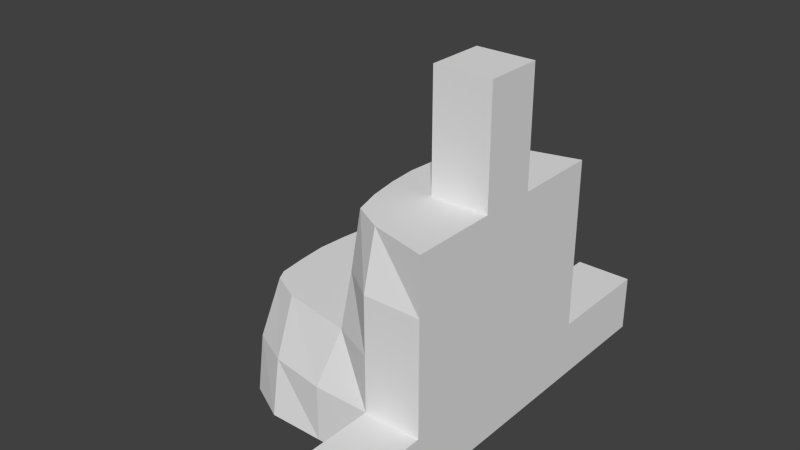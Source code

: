 # Source: ModuleCorner.blend  (saved by Blender 2.70.0; exported with 4.5.12 LTS)
import bpy
from mathutils import Matrix  # noqa: F401  (used for matrix-valued properties, if any)

bpy.ops.wm.read_factory_settings(use_empty=True)
scene = bpy.context.scene
scene.name = 'Scene'

# ---- collections
col_collection_1 = bpy.data.collections.new('Collection 1'); scene.collection.children.link(col_collection_1)

# ---- materials (node trees are filled in below, after node groups)
mat_material = bpy.data.materials.new('Material')
mat_material.alpha_threshold = 0.0
mat_material.use_transparent_shadow = False
mat_material.roughness = 0.5
mat_material.line_color = (0.0, 0.0, 0.0, 1.0)

# ---- material node trees

# ---- world
world_world = bpy.data.worlds.new('World'); scene.world = world_world
world_world.color = (0.05088, 0.05088, 0.05088)
world_world.use_sun_shadow = False
world_world.sun_shadow_jitter_overblur = 0.0
world_world.cycles.sampling_method = 'MANUAL'
world_world.cycles.sample_map_resolution = 256

# ---- meshes
me_cube = bpy.data.meshes.new('Cube')
me_cube.from_pydata([(1.0, 1.0, -1.0), (1.0, -1.0, -1.0), (-0.8522, -0.8209, -1.0), (-0.8522, 0.8209, -1.0), (1.0, 1.0, 1.0), (1.0, -1.0, 1.0), (-0.5, -0.4971, 0.0), (-0.8238, -0.5, 0.0), (1.0, -5.96e-08, -1.0), (-1.0, 2.98e-07, -1.0), (1.0, -5.364e-07, 1.0), (-3.278e-07, -0.5, 0.00091), (1.788e-07, 1.0, -1.0), (0.0, -1.0, -1.0), (0.2413, 0.7331, 1.0), (0.2413, -0.7331, 1.0), (5.96e-08, 1.192e-07, -1.0), (0.1091, -1.788e-07, 1.0), (1.0, -0.5, -1.0), (1.0, -0.5, 1.0), (-1.0, -0.5, -1.0), (-0.5, 0.001955, 0.0), (2.98e-08, -0.5, -1.0), (0.1706, -0.5, 1.0), (0.5, -3.576e-07, 1.0), (0.5, 1.0, -1.0), (0.5, -1.0, -1.0), (0.5, 0.8738, 1.0), (0.5, -0.8738, 1.0), (0.5, 2.98e-08, -1.0), (0.5, -0.5, -1.0), (0.5, -0.5, 1.0), (-0.5, 1.0, -1.0), (-0.5, -1.0, -1.0), (0.2009, 0.7955, 0.506), (0.0545, 0.25, 0.5005), (-0.5, 2.086e-07, -1.0), (0.0545, -1.788e-07, 0.5005), (-0.5, -0.5, -1.0), (0.1197, -0.5, 0.5005), (-1.0, 0.5, -1.0), (-1.192e-07, -1.788e-07, 0.00091), (1.0, 0.5, -1.0), (1.0, 0.5, 1.0), (1.192e-07, 0.5, -1.0), (0.1706, 0.5, 1.0), (0.5, 0.5, -1.0), (0.5, 0.5, 1.0), (-0.5, 0.5, -1.0), (0.1197, 0.5, 0.5005), (1.0, 1.0, 0.0), (1.0, -1.0, 0.0), (-0.7714, -0.5966, 0.0), (-0.7714, 0.6005, 0.0), (1.0, -2.98e-07, 0.0), (-0.8733, 2.384e-07, 0.0), (0.1292, -0.8445, 0.00091), (0.1292, 0.8445, 0.00091), (1.0, -0.5, 0.0), (0.5, -1.0, 0.0), (0.5, 1.0, 0.0), (-0.5, -0.732, 0.0), (-0.5, 0.732, 0.0), (-0.8238, 0.5, 0.0), (1.0, 0.5, 0.0), (1.0, 1.0, 0.506), (1.0, -1.0, 0.506), (-2.98e-08, 0.25, 0.00091), (2.086e-07, 0.501, 0.0), (0.5, 1.0, 0.506), (1.0, -4.187e-07, 0.506), (0.2009, -0.7955, 0.506), (1.0, -0.5, 0.506), (0.5, -1.0, 0.506), (1.0, 0.5, 0.506), (1.0, -1.788e-07, -0.5), (-1.0, 2.682e-07, -0.5), (-1.341e-07, -1.0, -0.5), (1.0, -0.5, -0.5), (-1.0, -0.5, -0.5), (0.5, -1.0, -0.5), (-0.5, -0.9208, -0.5), (-1.0, 0.5, -0.5), (1.0, 0.5, -0.5), (1.0, 1.0, -0.5), (1.0, -1.0, -0.5), (-0.8467, -0.7545, -0.5), (-0.8467, 0.7545, -0.5), (1.937e-07, 1.0, -0.5), (0.5, 1.0, -0.5), (-0.5, 0.9208, -0.5), (0.1278, 0.25, 1.0), (0.5, 0.25, 1.0), (-1.0, 0.25, -1.0), (1.0, 0.25, -1.0), (1.0, 0.25, 1.0), (8.941e-08, 0.25, -1.0), (0.5, 0.25, -1.0), (-0.5, 0.25, -1.0), (1.0, 0.25, 0.0), (-0.8547, 0.25, 0.0), (1.0, 0.25, 0.506), (1.0, 0.25, -0.5), (-1.0, 0.25, -0.5), (4.47e-08, -0.25, -1.0), (1.0, -0.25, -1.0), (1.0, -0.25, 1.0), (-1.0, -0.25, -1.0), (0.0545, -0.25, 0.5005), (0.1278, -0.25, 1.0), (0.5, -0.25, -1.0), (0.5, -0.25, 1.0), (-0.5, -0.25, -1.0), (-2.235e-07, -0.25, 0.00091), (-0.8547, -0.2476, 0.0), (1.0, -0.25, 0.0), (1.0, -0.25, 0.506), (-1.0, -0.25, -0.5), (1.0, -0.25, -0.5), (1.0, -5.364e-07, 2.001), (0.5, -3.576e-07, 2.001), (0.5, 0.25, 2.001), (1.0, 0.25, 2.001), (1.0, -0.25, 2.001), (0.5, -0.25, 2.001), (1.0, 1.985, -1.0), (0.5, 1.985, -1.0), (1.0, 1.985, -0.5), (0.5, 1.985, -0.5), (1.0, -1.994, -1.0), (0.5, -1.994, -1.0), (0.5, -1.994, -0.5), (1.0, -1.994, -0.5), (-0.5, -0.2476, 0.0), (-0.5, 0.501, 0.0), (-0.5, 0.2515, 0.0)], [], [(38, 33, 2, 20), (72, 19, 5, 66), (90, 32, 3, 87), (98, 36, 9, 93), (27, 69, 34, 14), (101, 95, 10, 70), (68, 134, 135, 67), (30, 26, 13, 22), (31, 23, 15, 28), (73, 28, 15, 71), (89, 25, 12, 88), (97, 29, 16, 96), (92, 91, 17, 24), (112, 38, 20, 107), (67, 135, 21, 41), (116, 106, 19, 72), (110, 30, 22, 104), (111, 109, 23, 31), (18, 1, 26, 30), (19, 31, 28, 5), (66, 5, 28, 73), (89, 84, 127, 128), (94, 8, 29, 97), (24, 111, 124, 120), (105, 18, 30, 110), (106, 111, 31, 19), (22, 13, 33, 38), (133, 114, 7, 6), (37, 35, 67, 41), (88, 12, 32, 90), (96, 16, 36, 98), (23, 109, 108, 39), (104, 22, 38, 112), (45, 14, 34, 49), (32, 48, 40, 3), (65, 4, 43, 74), (25, 46, 44, 12), (27, 14, 45, 47), (0, 42, 46, 25), (4, 27, 47, 43), (12, 44, 48, 32), (78, 58, 51, 85), (81, 61, 52, 86), (82, 63, 53, 87), (11, 6, 61, 56), (102, 99, 54, 75), (117, 114, 55, 76), (80, 59, 56, 77), (57, 62, 134, 68), (118, 115, 58, 78), (85, 51, 59, 80), (65, 50, 60, 69), (77, 56, 61, 81), (41, 21, 133, 113), (103, 100, 63, 82), (84, 50, 64, 83), (58, 72, 66, 51), (113, 133, 6, 11), (99, 101, 70, 54), (108, 37, 41, 113), (59, 73, 71, 56), (115, 116, 72, 58), (109, 17, 37, 108), (51, 66, 73, 59), (6, 7, 52, 61), (50, 65, 74, 64), (49, 34, 57, 68), (4, 65, 69, 27), (39, 108, 113, 11), (62, 90, 87, 53), (60, 89, 88, 57), (50, 84, 89, 60), (57, 88, 90, 62), (18, 78, 85, 1), (33, 81, 86, 2), (40, 82, 87, 3), (94, 102, 75, 8), (107, 117, 76, 9), (26, 80, 77, 13), (105, 118, 78, 18), (2, 86, 79, 20), (85, 80, 131, 132), (13, 77, 81, 33), (93, 103, 82, 40), (0, 84, 83, 42), (48, 98, 93, 40), (74, 43, 95, 101), (46, 97, 96, 44), (47, 45, 91, 92), (42, 94, 97, 46), (43, 47, 92, 95), (44, 96, 98, 48), (17, 91, 35, 37), (79, 7, 114, 117), (83, 64, 99, 102), (76, 55, 100, 103), (64, 74, 101, 99), (35, 49, 68, 67), (42, 83, 102, 94), (9, 76, 103, 93), (86, 52, 7, 79), (36, 112, 107, 9), (69, 60, 57, 34), (70, 10, 106, 116), (29, 110, 104, 16), (24, 17, 109, 111), (8, 105, 110, 29), (111, 106, 123, 124), (16, 104, 112, 36), (91, 45, 49, 35), (75, 54, 115, 118), (15, 23, 39, 71), (54, 70, 116, 115), (20, 79, 117, 107), (8, 75, 118, 105), (122, 121, 120, 119), (119, 120, 124, 123), (95, 92, 121, 122), (10, 95, 122, 119), (92, 24, 120, 121), (106, 10, 119, 123), (127, 125, 126, 128), (25, 89, 128, 126), (84, 0, 125, 127), (0, 25, 126, 125), (129, 132, 131, 130), (1, 85, 132, 129), (80, 26, 130, 131), (26, 1, 129, 130), (71, 39, 11, 56), (62, 53, 63, 134), (134, 63, 100, 135), (21, 55, 114, 133), (135, 100, 55, 21)])
_uv = me_cube.uv_layers.new(name='UVMap')
_uv.uv.foreach_set('vector', [0.4168, 0.4168, 0.3335, 0.4168, 0.3335, 0.3335, 0.4168, 0.3335, 0.4168, 0.2499, 0.4168, 0.3331, 0.3335, 0.3331, 0.3335, 0.2499, 0.08343, 0.5832, 0.08343, 0.6665, 0.0001999, 0.6665, 0.0001998, 0.5832, 0.5416, 0.4168, 0.5, 0.4168, 0.5, 0.3335, 0.5416, 0.3335, 0.2499, 0.3335, 0.2499, 0.4168, 0.1667, 0.4168, 0.1667, 0.3335, 0.5416, 0.2499, 0.5416, 0.3331, 0.5, 0.3331, 0.5, 0.2499, 0.1667, 0.5, 0.08343, 0.5, 0.08343, 0.5, 0.1667, 0.5, 0.4168, 0.5832, 0.3335, 0.5832, 0.3335, 0.5, 0.4168, 0.5, 0.2499, 0.08343, 0.1667, 0.08343, 0.1667, 0.0001998, 0.2499, 0.0001998, 0.9166, 0.5832, 0.9166, 0.6665, 0.8333, 0.6665, 0.8333, 0.5832, 0.2499, 0.5832, 0.2499, 0.6665, 0.1667, 0.6665, 0.1667, 0.5832, 0.5416, 0.5832, 0.5, 0.5832, 0.5, 0.5, 0.5416, 0.5, 0.2499, 0.2083, 0.1667, 0.2083, 0.1667, 0.1667, 0.2499, 0.1667, 0.4584, 0.4168, 0.4168, 0.4168, 0.4168, 0.3335, 0.4584, 0.3335, 0.1667, 0.5, 0.08343, 0.5, 0.08343, 0.5, 0.1667, 0.5, 0.4584, 0.2499, 0.4584, 0.3331, 0.4168, 0.3331, 0.4168, 0.2499, 0.4584, 0.5832, 0.4168, 0.5832, 0.4168, 0.5, 0.4584, 0.5, 0.2499, 0.125, 0.1667, 0.125, 0.1667, 0.08343, 0.2499, 0.08343, 0.4168, 0.6665, 0.3335, 0.6665, 0.3335, 0.5832, 0.4168, 0.5832, 0.3331, 0.08343, 0.2499, 0.08343, 0.2499, 0.0001998, 0.3331, 0.0001998, 0.9998, 0.5832, 0.9998, 0.6665, 0.9166, 0.6665, 0.9166, 0.5832, 0.2499, 0.5832, 0.3331, 0.5832, 0.3331, 0.5832, 0.2499, 0.5832, 0.5416, 0.6665, 0.5, 0.6665, 0.5, 0.5832, 0.5416, 0.5832, 0.2499, 0.1667, 0.2499, 0.125, 0.2499, 0.125, 0.2499, 0.1667, 0.4584, 0.6665, 0.4168, 0.6665, 0.4168, 0.5832, 0.4584, 0.5832, 0.3331, 0.125, 0.2499, 0.125, 0.2499, 0.08343, 0.3331, 0.08343, 0.4168, 0.5, 0.3335, 0.5, 0.3335, 0.4168, 0.4168, 0.4168, 0.08343, 0.5, 0.0001998, 0.5, 0.0001998, 0.5, 0.08343, 0.5, 0.1667, 0.1667, 0.1667, 0.2083, 0.1667, 0.2083, 0.1667, 0.1667, 0.1667, 0.5832, 0.1667, 0.6665, 0.08343, 0.6665, 0.08343, 0.5832, 0.5416, 0.5, 0.5, 0.5, 0.5, 0.4168, 0.5416, 0.4168, 0.1667, 0.08343, 0.1667, 0.125, 0.1667, 0.125, 0.1667, 0.08343, 0.4584, 0.5, 0.4168, 0.5, 0.4168, 0.4168, 0.4584, 0.4168, 0.1667, 0.2499, 0.1667, 0.3331, 0.1667, 0.3331, 0.1667, 0.2499, 0.6665, 0.4168, 0.5832, 0.4168, 0.5832, 0.3335, 0.6665, 0.3335, 0.6665, 0.2499, 0.6665, 0.3331, 0.5832, 0.3331, 0.5832, 0.2499, 0.6665, 0.5832, 0.5832, 0.5832, 0.5832, 0.5, 0.6665, 0.5, 0.2499, 0.3331, 0.1667, 0.3331, 0.1667, 0.2499, 0.2499, 0.2499, 0.6665, 0.6665, 0.5832, 0.6665, 0.5832, 0.5832, 0.6665, 0.5832, 0.3331, 0.3331, 0.2499, 0.3331, 0.2499, 0.2499, 0.3331, 0.2499, 0.6665, 0.5, 0.5832, 0.5, 0.5832, 0.4168, 0.6665, 0.4168, 0.4168, 0.08343, 0.4168, 0.1667, 0.3335, 0.1667, 0.3335, 0.08343, 0.7501, 0.4168, 0.7501, 0.5, 0.6669, 0.5, 0.6669, 0.4168, 0.2499, 0.9166, 0.2499, 0.8333, 0.3331, 0.8333, 0.3331, 0.9166, 0.1667, 0.5, 0.08343, 0.5, 0.08343, 0.5, 0.1667, 0.5, 0.5416, 0.08343, 0.5416, 0.1667, 0.5, 0.1667, 0.5, 0.08343, 0.125, 0.9166, 0.125, 0.8333, 0.1667, 0.8333, 0.1667, 0.9166, 0.9166, 0.4168, 0.9166, 0.5, 0.8333, 0.5, 0.8333, 0.4168, 0.1667, 0.5, 0.08343, 0.5, 0.08343, 0.5, 0.1667, 0.5, 0.4584, 0.08343, 0.4584, 0.1667, 0.4168, 0.1667, 0.4168, 0.08343, 0.9998, 0.4168, 0.9998, 0.5, 0.9166, 0.5, 0.9166, 0.4168, 0.3331, 0.4168, 0.3331, 0.5, 0.2499, 0.5, 0.2499, 0.4168, 0.8333, 0.4168, 0.8333, 0.5, 0.7501, 0.5, 0.7501, 0.4168, 0.1667, 0.5, 0.08343, 0.5, 0.08343, 0.5, 0.1667, 0.5, 0.2083, 0.9166, 0.2083, 0.8333, 0.2499, 0.8333, 0.2499, 0.9166, 0.6665, 0.08343, 0.6665, 0.1667, 0.5832, 0.1667, 0.5832, 0.08343, 0.4168, 0.1667, 0.4168, 0.2499, 0.3335, 0.2499, 0.3335, 0.1667, 0.1667, 0.5, 0.08343, 0.5, 0.08343, 0.5, 0.1667, 0.5, 0.5416, 0.1667, 0.5416, 0.2499, 0.5, 0.2499, 0.5, 0.1667, 0.1667, 0.125, 0.1667, 0.1667, 0.1667, 0.1667, 0.1667, 0.125, 0.9166, 0.5, 0.9166, 0.5832, 0.8333, 0.5832, 0.8333, 0.5, 0.4584, 0.1667, 0.4584, 0.2499, 0.4168, 0.2499, 0.4168, 0.1667, 0.1667, 0.125, 0.1667, 0.1667, 0.1667, 0.1667, 0.1667, 0.125, 0.9998, 0.5, 0.9998, 0.5832, 0.9166, 0.5832, 0.9166, 0.5, 0.08343, 0.5, 0.0001998, 0.5, 0.0001998, 0.5, 0.08343, 0.5, 0.6665, 0.1667, 0.6665, 0.2499, 0.5832, 0.2499, 0.5832, 0.1667, 0.1667, 0.2499, 0.1667, 0.3331, 0.1667, 0.3331, 0.1667, 0.2499, 0.3331, 0.3335, 0.3331, 0.4168, 0.2499, 0.4168, 0.2499, 0.3335, 0.1667, 0.08343, 0.1667, 0.125, 0.1667, 0.125, 0.1667, 0.08343, 0.08343, 0.5, 0.08343, 0.5832, 0.0001998, 0.5832, 0.0001998, 0.5, 0.2499, 0.5, 0.2499, 0.5832, 0.1667, 0.5832, 0.1667, 0.5, 0.3331, 0.5, 0.3331, 0.5832, 0.2499, 0.5832, 0.2499, 0.5, 0.1667, 0.5, 0.1667, 0.5832, 0.08343, 0.5832, 0.08343, 0.5, 0.4168, 0.0001998, 0.4168, 0.08343, 0.3335, 0.08343, 0.3335, 0.0001998, 0.7501, 0.3335, 0.7501, 0.4168, 0.6669, 0.4168, 0.6669, 0.3335, 0.2499, 0.9998, 0.2499, 0.9166, 0.3331, 0.9166, 0.3331, 0.9998, 0.5416, 0.0001998, 0.5416, 0.08343, 0.5, 0.08343, 0.5, 0.0001998, 0.125, 0.9998, 0.125, 0.9166, 0.1667, 0.9166, 0.1667, 0.9998, 0.9166, 0.3335, 0.9166, 0.4168, 0.8333, 0.4168, 0.8333, 0.3335, 0.4584, 0.0001998, 0.4584, 0.08343, 0.4168, 0.08343, 0.4168, 0.0001998, 0.0001998, 0.9998, 0.0001998, 0.9166, 0.08343, 0.9166, 0.08343, 0.9998, 0.9998, 0.4168, 0.9166, 0.4168, 0.9166, 0.4168, 0.9998, 0.4168, 0.8333, 0.3335, 0.8333, 0.4168, 0.7501, 0.4168, 0.7501, 0.3335, 0.2083, 0.9998, 0.2083, 0.9166, 0.2499, 0.9166, 0.2499, 0.9998, 0.6665, 0.0001998, 0.6665, 0.08343, 0.5832, 0.08343, 0.5832, 0.0001998, 0.5832, 0.4168, 0.5416, 0.4168, 0.5416, 0.3335, 0.5832, 0.3335, 0.5832, 0.2499, 0.5832, 0.3331, 0.5416, 0.3331, 0.5416, 0.2499, 0.5832, 0.5832, 0.5416, 0.5832, 0.5416, 0.5, 0.5832, 0.5, 0.2499, 0.2499, 0.1667, 0.2499, 0.1667, 0.2083, 0.2499, 0.2083, 0.5832, 0.6665, 0.5416, 0.6665, 0.5416, 0.5832, 0.5832, 0.5832, 0.3331, 0.2499, 0.2499, 0.2499, 0.2499, 0.2083, 0.3331, 0.2083, 0.5832, 0.5, 0.5416, 0.5, 0.5416, 0.4168, 0.5832, 0.4168, 0.1667, 0.1667, 0.1667, 0.2083, 0.1667, 0.2083, 0.1667, 0.1667, 0.08343, 0.9166, 0.08343, 0.8333, 0.125, 0.8333, 0.125, 0.9166, 0.5832, 0.08343, 0.5832, 0.1667, 0.5416, 0.1667, 0.5416, 0.08343, 0.1667, 0.9166, 0.1667, 0.8333, 0.2083, 0.8333, 0.2083, 0.9166, 0.5832, 0.1667, 0.5832, 0.2499, 0.5416, 0.2499, 0.5416, 0.1667, 0.1667, 0.2083, 0.1667, 0.2499, 0.1667, 0.2499, 0.1667, 0.2083, 0.5832, 0.0001998, 0.5832, 0.08343, 0.5416, 0.08343, 0.5416, 0.0001998, 0.1667, 0.9998, 0.1667, 0.9166, 0.2083, 0.9166, 0.2083, 0.9998, 0.0001998, 0.9166, 0.0001998, 0.8333, 0.08343, 0.8333, 0.08343, 0.9166, 0.5, 0.4168, 0.4584, 0.4168, 0.4584, 0.3335, 0.5, 0.3335, 0.2499, 0.4168, 0.2499, 0.5, 0.1667, 0.5, 0.1667, 0.4168, 0.5, 0.2499, 0.5, 0.3331, 0.4584, 0.3331, 0.4584, 0.2499, 0.5, 0.5832, 0.4584, 0.5832, 0.4584, 0.5, 0.5, 0.5, 0.2499, 0.1667, 0.1667, 0.1667, 0.1667, 0.125, 0.2499, 0.125, 0.5, 0.6665, 0.4584, 0.6665, 0.4584, 0.5832, 0.5, 0.5832, 0.2499, 0.125, 0.3331, 0.125, 0.3331, 0.125, 0.2499, 0.125, 0.5, 0.5, 0.4584, 0.5, 0.4584, 0.4168, 0.5, 0.4168, 0.1667, 0.2083, 0.1667, 0.2499, 0.1667, 0.2499, 0.1667, 0.2083, 0.5, 0.08343, 0.5, 0.1667, 0.4584, 0.1667, 0.4584, 0.08343, 0.1667, 0.0001998, 0.1667, 0.08343, 0.1667, 0.08343, 0.1667, 0.0001998, 0.5, 0.1667, 0.5, 0.2499, 0.4584, 0.2499, 0.4584, 0.1667, 0.08343, 0.9998, 0.08343, 0.9166, 0.125, 0.9166, 0.125, 0.9998, 0.5, 0.0001998, 0.5, 0.08343, 0.4584, 0.08343, 0.4584, 0.0001998, 0.3331, 0.2083, 0.2499, 0.2083, 0.2499, 0.1667, 0.3331, 0.1667, 0.3331, 0.1667, 0.2499, 0.1667, 0.2499, 0.125, 0.3331, 0.125, 0.3331, 0.2083, 0.2499, 0.2083, 0.2499, 0.2083, 0.3331, 0.2083, 0.5, 0.3331, 0.5416, 0.3331, 0.5416, 0.3331, 0.5, 0.3331, 0.2499, 0.2083, 0.2499, 0.1667, 0.2499, 0.1667, 0.2499, 0.2083, 0.4584, 0.3331, 0.5, 0.3331, 0.5, 0.3331, 0.4584, 0.3331, 0.3331, 0.5832, 0.3331, 0.6665, 0.2499, 0.6665, 0.2499, 0.5832, 0.2499, 0.6665, 0.2499, 0.5832, 0.2499, 0.5832, 0.2499, 0.6665, 0.6665, 0.08343, 0.6665, 0.0001998, 0.6665, 0.0001998, 0.6665, 0.08343, 0.6665, 0.6665, 0.6665, 0.5832, 0.6665, 0.5832, 0.6665, 0.6665, 0.9998, 0.3335, 0.9998, 0.4168, 0.9166, 0.4168, 0.9166, 0.3335, 0.3335, 0.0001998, 0.3335, 0.08343, 0.3335, 0.08343, 0.3335, 0.0001998, 0.9166, 0.4168, 0.9166, 0.3335, 0.9166, 0.3335, 0.9166, 0.4168, 0.3335, 0.5832, 0.3335, 0.6665, 0.3335, 0.6665, 0.3335, 0.5832, 0.1667, 0.0001998, 0.1667, 0.08343, 0.1667, 0.08343, 0.1667, 0.0001998, 0.08343, 0.5, 0.0001998, 0.5, 0.0001998, 0.5, 0.08343, 0.5, 0.08343, 0.5, 0.0001998, 0.5, 0.0001998, 0.5, 0.08343, 0.5, 0.08343, 0.5, 0.0001998, 0.5, 0.0001998, 0.5, 0.08343, 0.5, 0.08343, 0.5, 0.0001998, 0.5, 0.0001998, 0.5, 0.08343, 0.5])
me_cube.materials.append(mat_material)
me_cube.use_remesh_preserve_volume = False
me_cube.use_remesh_preserve_attributes = False
me_cube.use_mirror_vertex_groups = False
me_cube.update()

# ---- objects
ob_blendercube = bpy.data.objects.new('BlenderCube', me_cube)

# ---- transforms, parenting, visibility, modifiers, constraints
ob_blendercube.location = (0.0, 0.0, 0.0)
ob_blendercube.lock_rotations_4d = False
ob_blendercube.empty_display_type = 'ARROWS'
ob_blendercube.lineart.crease_threshold = 0.0

# ---- collection membership
col_collection_1.objects.link(ob_blendercube)

# ---- scene / render settings (as saved in the file)
scene.frame_start = 1; scene.frame_end = 250; scene.frame_set(1)
scene.render.engine = 'BLENDER_EEVEE_NEXT'
scene.render.resolution_percentage = 50
scene.render.dither_intensity = 0.0
scene.cycles.use_denoising = False
scene.cycles.samples = 10
scene.cycles.sampling_pattern = 'TABULATED_SOBOL'
scene.cycles.light_sampling_threshold = 0.0
scene.cycles.use_adaptive_sampling = False
scene.cycles.use_light_tree = False
scene.cycles.blur_glossy = 0.0
scene.cycles.volume_bounces = 1
scene.cycles.pixel_filter_type = 'GAUSSIAN'
scene.cycles.sample_clamp_indirect = 0.0
scene.view_settings.view_transform = 'Standard'
bpy.context.view_layer.update()

# ---- added for rendering (the .blend has no active camera and no usable light): camera, sun
cam_auto = bpy.data.cameras.new('AutoCamera')
cam_auto.lens = 50.0
cam_auto.sensor_width = 36.0
cam_auto.clip_end = 1000.0
ob_auto_camera = bpy.data.objects.new('AutoCamera', cam_auto)
scene.collection.objects.link(ob_auto_camera)
ob_auto_camera.location = (4.96843, -5.96657, 4.47524)
ob_auto_camera.rotation_euler = (1.09748, -7.21219e-08, 0.694738)
scene.camera = ob_auto_camera
light_auto_sun = bpy.data.lights.new('AutoSun', 'SUN')
light_auto_sun.energy = 3.0
light_auto_sun.angle = 0.0523599
ob_auto_sun = bpy.data.objects.new('AutoSun', light_auto_sun)
scene.collection.objects.link(ob_auto_sun)
ob_auto_sun.rotation_euler = (0.872665, 0.174533, 0.523599)
bpy.context.view_layer.update()
